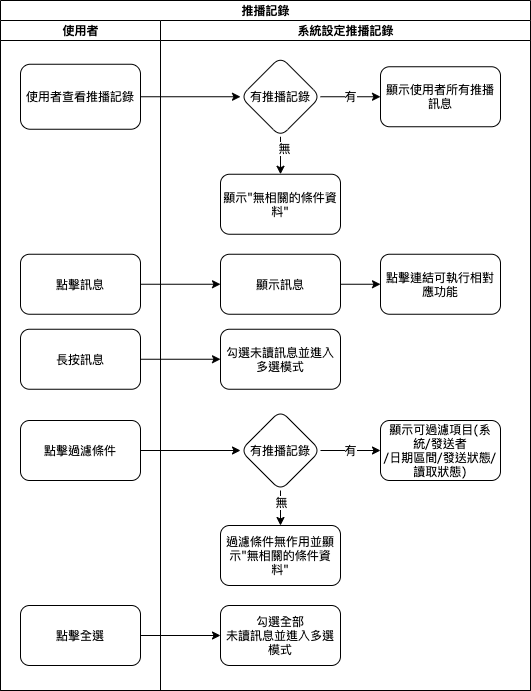

The diagram above was exported from draw.io. Its source (the exported page's mxGraphModel, read from the mxfile embedded in the PNG):
<mxGraphModel dx="773" dy="591" grid="1" gridSize="10" guides="1" tooltips="1" connect="1" arrows="1" fold="1" page="1" pageScale="1" pageWidth="1100" pageHeight="850" background="#ffffff" math="0" shadow="0">
  <root>
    <mxCell id="aH25YDMyAM4UwMB7Fqsg-0" />
    <mxCell id="aH25YDMyAM4UwMB7Fqsg-1" parent="aH25YDMyAM4UwMB7Fqsg-0" />
    <mxCell id="aH25YDMyAM4UwMB7Fqsg-2" value="推播記錄" style="swimlane;html=1;childLayout=stackLayout;startSize=20;rounded=0;shadow=0;labelBackgroundColor=none;strokeWidth=1;fontFamily=Verdana;fontSize=8;align=center;" parent="aH25YDMyAM4UwMB7Fqsg-1" vertex="1">
      <mxGeometry x="80" y="80" width="530" height="690" as="geometry" />
    </mxCell>
    <mxCell id="aH25YDMyAM4UwMB7Fqsg-3" value="使用者" style="swimlane;html=1;startSize=20;" parent="aH25YDMyAM4UwMB7Fqsg-2" vertex="1">
      <mxGeometry y="20" width="160" height="670" as="geometry" />
    </mxCell>
    <mxCell id="aH25YDMyAM4UwMB7Fqsg-4" value="使用者查看推播記錄" style="rounded=1;whiteSpace=wrap;html=1;shadow=0;labelBackgroundColor=none;strokeWidth=1;fontFamily=Verdana;fontSize=8;align=center;" parent="aH25YDMyAM4UwMB7Fqsg-3" vertex="1">
      <mxGeometry x="20" y="43.75" width="120" height="65" as="geometry" />
    </mxCell>
    <mxCell id="vJ7AeH6_070EQZir2STY-2" value="&lt;span style=&quot;font-family: &amp;#34;verdana&amp;#34;&quot;&gt;點擊訊息&lt;/span&gt;" style="whiteSpace=wrap;html=1;rounded=1;shadow=0;fontFamily=Verdana;fontSize=8;strokeWidth=1;" parent="aH25YDMyAM4UwMB7Fqsg-3" vertex="1">
      <mxGeometry x="20" y="233.75" width="120" height="60" as="geometry" />
    </mxCell>
    <mxCell id="vJ7AeH6_070EQZir2STY-5" value="&lt;span style=&quot;font-family: &amp;#34;verdana&amp;#34;&quot;&gt;長按訊息&lt;/span&gt;" style="whiteSpace=wrap;html=1;rounded=1;shadow=0;fontFamily=Verdana;fontSize=8;strokeWidth=1;" parent="aH25YDMyAM4UwMB7Fqsg-3" vertex="1">
      <mxGeometry x="20" y="308.75" width="120" height="60" as="geometry" />
    </mxCell>
    <mxCell id="vJ7AeH6_070EQZir2STY-8" value="&lt;span style=&quot;font-family: &amp;#34;helvetica&amp;#34; ; font-size: 11px ; background-color: rgb(255 , 255 , 255)&quot;&gt;點擊過濾條件&lt;/span&gt;" style="whiteSpace=wrap;html=1;rounded=1;shadow=0;fontFamily=Verdana;fontSize=8;strokeWidth=1;" parent="aH25YDMyAM4UwMB7Fqsg-3" vertex="1">
      <mxGeometry x="20" y="400" width="120" height="60" as="geometry" />
    </mxCell>
    <mxCell id="vJ7AeH6_070EQZir2STY-11" value="&lt;span style=&quot;font-family: &amp;#34;helvetica&amp;#34; ; font-size: 11px ; background-color: rgb(255 , 255 , 255)&quot;&gt;點擊全選&lt;/span&gt;" style="whiteSpace=wrap;html=1;rounded=1;shadow=0;fontFamily=Verdana;fontSize=8;strokeWidth=1;" parent="aH25YDMyAM4UwMB7Fqsg-3" vertex="1">
      <mxGeometry x="20" y="585" width="120" height="60" as="geometry" />
    </mxCell>
    <mxCell id="vJ7AeH6_070EQZir2STY-7" value="" style="edgeStyle=orthogonalEdgeStyle;rounded=1;orthogonalLoop=1;jettySize=auto;html=1;" parent="aH25YDMyAM4UwMB7Fqsg-2" source="vJ7AeH6_070EQZir2STY-5" target="vJ7AeH6_070EQZir2STY-6" edge="1">
      <mxGeometry relative="1" as="geometry" />
    </mxCell>
    <mxCell id="CR1C4yeFPnY_VXXbFRG2-1" value="" style="edgeStyle=orthogonalEdgeStyle;rounded=0;orthogonalLoop=1;jettySize=auto;html=1;" edge="1" parent="aH25YDMyAM4UwMB7Fqsg-2" source="aH25YDMyAM4UwMB7Fqsg-4" target="CR1C4yeFPnY_VXXbFRG2-0">
      <mxGeometry relative="1" as="geometry" />
    </mxCell>
    <mxCell id="vJ7AeH6_070EQZir2STY-4" value="" style="edgeStyle=orthogonalEdgeStyle;rounded=1;orthogonalLoop=1;jettySize=auto;html=1;" parent="aH25YDMyAM4UwMB7Fqsg-2" source="vJ7AeH6_070EQZir2STY-2" target="vJ7AeH6_070EQZir2STY-3" edge="1">
      <mxGeometry relative="1" as="geometry" />
    </mxCell>
    <mxCell id="aH25YDMyAM4UwMB7Fqsg-22" value="系統設定推播記錄" style="swimlane;html=1;startSize=20;" parent="aH25YDMyAM4UwMB7Fqsg-2" vertex="1">
      <mxGeometry x="160" y="20" width="370" height="670" as="geometry" />
    </mxCell>
    <mxCell id="vJ7AeH6_070EQZir2STY-3" value="&lt;span&gt;顯示訊息&lt;/span&gt;" style="whiteSpace=wrap;html=1;rounded=1;shadow=0;fontFamily=Verdana;fontSize=8;strokeWidth=1;" parent="aH25YDMyAM4UwMB7Fqsg-22" vertex="1">
      <mxGeometry x="60" y="233.75" width="120" height="60" as="geometry" />
    </mxCell>
    <mxCell id="vJ7AeH6_070EQZir2STY-6" value="&lt;span&gt;勾選未讀訊息並進入多選模式&lt;/span&gt;" style="whiteSpace=wrap;html=1;rounded=1;shadow=0;fontFamily=Verdana;fontSize=8;strokeWidth=1;" parent="aH25YDMyAM4UwMB7Fqsg-22" vertex="1">
      <mxGeometry x="60" y="308.75" width="120" height="60" as="geometry" />
    </mxCell>
    <mxCell id="vJ7AeH6_070EQZir2STY-9" value="&lt;span&gt;顯示可過濾項目(系統/&lt;/span&gt;發送者&lt;span&gt;&lt;br&gt;/日期區間/發送狀態/讀取狀態)&lt;/span&gt;" style="whiteSpace=wrap;html=1;rounded=1;shadow=0;fontFamily=Verdana;fontSize=8;strokeWidth=1;" parent="aH25YDMyAM4UwMB7Fqsg-22" vertex="1">
      <mxGeometry x="220" y="400" width="120" height="60" as="geometry" />
    </mxCell>
    <mxCell id="vJ7AeH6_070EQZir2STY-12" value="&lt;span&gt;勾選全部&lt;/span&gt;&lt;br&gt;&lt;span&gt;未讀訊息並進入多選模式&lt;/span&gt;" style="whiteSpace=wrap;html=1;rounded=1;shadow=0;fontFamily=Verdana;fontSize=8;strokeWidth=1;" parent="aH25YDMyAM4UwMB7Fqsg-22" vertex="1">
      <mxGeometry x="60" y="585" width="120" height="60" as="geometry" />
    </mxCell>
    <mxCell id="yTkOOrr9E5o4eo6M7JnQ-0" value="點擊連結可執行相對應功能" style="whiteSpace=wrap;html=1;rounded=1;shadow=0;fontFamily=Verdana;fontSize=8;strokeWidth=1;" parent="aH25YDMyAM4UwMB7Fqsg-22" vertex="1">
      <mxGeometry x="220" y="233.75" width="120" height="60" as="geometry" />
    </mxCell>
    <mxCell id="yTkOOrr9E5o4eo6M7JnQ-1" value="" style="edgeStyle=orthogonalEdgeStyle;rounded=1;orthogonalLoop=1;jettySize=auto;html=1;" parent="aH25YDMyAM4UwMB7Fqsg-22" source="vJ7AeH6_070EQZir2STY-3" target="yTkOOrr9E5o4eo6M7JnQ-0" edge="1">
      <mxGeometry relative="1" as="geometry" />
    </mxCell>
    <mxCell id="CR1C4yeFPnY_VXXbFRG2-0" value="有推播記錄" style="rhombus;whiteSpace=wrap;html=1;rounded=1;shadow=0;fontFamily=Verdana;fontSize=8;strokeWidth=1;" vertex="1" parent="aH25YDMyAM4UwMB7Fqsg-22">
      <mxGeometry x="80" y="36.25" width="80" height="80" as="geometry" />
    </mxCell>
    <mxCell id="CR1C4yeFPnY_VXXbFRG2-2" value="&lt;span&gt;顯示使用者所有推播訊息&lt;/span&gt;" style="whiteSpace=wrap;html=1;rounded=1;shadow=0;fontFamily=Verdana;fontSize=8;strokeWidth=1;" vertex="1" parent="aH25YDMyAM4UwMB7Fqsg-22">
      <mxGeometry x="220" y="46.25" width="120" height="60" as="geometry" />
    </mxCell>
    <mxCell id="CR1C4yeFPnY_VXXbFRG2-3" value="有" style="edgeStyle=orthogonalEdgeStyle;rounded=0;orthogonalLoop=1;jettySize=auto;html=1;" edge="1" parent="aH25YDMyAM4UwMB7Fqsg-22" source="CR1C4yeFPnY_VXXbFRG2-0" target="CR1C4yeFPnY_VXXbFRG2-2">
      <mxGeometry relative="1" as="geometry" />
    </mxCell>
    <mxCell id="CR1C4yeFPnY_VXXbFRG2-4" value="顯示&quot;無相關的條件資料&quot;" style="whiteSpace=wrap;html=1;rounded=1;shadow=0;fontFamily=Verdana;fontSize=8;strokeWidth=1;" vertex="1" parent="aH25YDMyAM4UwMB7Fqsg-22">
      <mxGeometry x="60" y="153.75" width="120" height="60" as="geometry" />
    </mxCell>
    <mxCell id="CR1C4yeFPnY_VXXbFRG2-5" value="" style="edgeStyle=orthogonalEdgeStyle;rounded=0;orthogonalLoop=1;jettySize=auto;html=1;" edge="1" parent="aH25YDMyAM4UwMB7Fqsg-22" source="CR1C4yeFPnY_VXXbFRG2-0" target="CR1C4yeFPnY_VXXbFRG2-4">
      <mxGeometry relative="1" as="geometry" />
    </mxCell>
    <mxCell id="CR1C4yeFPnY_VXXbFRG2-6" value="無" style="edgeLabel;html=1;align=center;verticalAlign=middle;resizable=0;points=[];" vertex="1" connectable="0" parent="CR1C4yeFPnY_VXXbFRG2-5">
      <mxGeometry x="-0.5059" y="3" relative="1" as="geometry">
        <mxPoint y="1" as="offset" />
      </mxGeometry>
    </mxCell>
    <mxCell id="CR1C4yeFPnY_VXXbFRG2-9" value="有" style="edgeStyle=orthogonalEdgeStyle;rounded=0;orthogonalLoop=1;jettySize=auto;html=1;exitX=1;exitY=0.5;exitDx=0;exitDy=0;" edge="1" parent="aH25YDMyAM4UwMB7Fqsg-22" source="CR1C4yeFPnY_VXXbFRG2-7" target="vJ7AeH6_070EQZir2STY-9">
      <mxGeometry relative="1" as="geometry" />
    </mxCell>
    <mxCell id="CR1C4yeFPnY_VXXbFRG2-7" value="有推播記錄" style="rhombus;whiteSpace=wrap;html=1;rounded=1;shadow=0;fontFamily=Verdana;fontSize=8;strokeWidth=1;" vertex="1" parent="aH25YDMyAM4UwMB7Fqsg-22">
      <mxGeometry x="80" y="390" width="80" height="80" as="geometry" />
    </mxCell>
    <mxCell id="CR1C4yeFPnY_VXXbFRG2-10" value="&lt;span&gt;過濾條件無作用並顯示&quot;無相關的條件資料&quot;&lt;/span&gt;" style="whiteSpace=wrap;html=1;rounded=1;shadow=0;fontFamily=Verdana;fontSize=8;strokeWidth=1;" vertex="1" parent="aH25YDMyAM4UwMB7Fqsg-22">
      <mxGeometry x="60" y="505" width="120" height="60" as="geometry" />
    </mxCell>
    <mxCell id="CR1C4yeFPnY_VXXbFRG2-11" value="" style="edgeStyle=orthogonalEdgeStyle;rounded=0;orthogonalLoop=1;jettySize=auto;html=1;" edge="1" parent="aH25YDMyAM4UwMB7Fqsg-22" source="CR1C4yeFPnY_VXXbFRG2-7" target="CR1C4yeFPnY_VXXbFRG2-10">
      <mxGeometry relative="1" as="geometry" />
    </mxCell>
    <mxCell id="CR1C4yeFPnY_VXXbFRG2-12" value="無" style="edgeLabel;html=1;align=center;verticalAlign=middle;resizable=0;points=[];" vertex="1" connectable="0" parent="CR1C4yeFPnY_VXXbFRG2-11">
      <mxGeometry x="-0.4889" relative="1" as="geometry">
        <mxPoint as="offset" />
      </mxGeometry>
    </mxCell>
    <mxCell id="vJ7AeH6_070EQZir2STY-13" value="" style="edgeStyle=orthogonalEdgeStyle;rounded=1;orthogonalLoop=1;jettySize=auto;html=1;" parent="aH25YDMyAM4UwMB7Fqsg-2" source="vJ7AeH6_070EQZir2STY-11" target="vJ7AeH6_070EQZir2STY-12" edge="1">
      <mxGeometry relative="1" as="geometry" />
    </mxCell>
    <mxCell id="CR1C4yeFPnY_VXXbFRG2-8" value="" style="edgeStyle=orthogonalEdgeStyle;rounded=0;orthogonalLoop=1;jettySize=auto;html=1;" edge="1" parent="aH25YDMyAM4UwMB7Fqsg-2" source="vJ7AeH6_070EQZir2STY-8" target="CR1C4yeFPnY_VXXbFRG2-7">
      <mxGeometry relative="1" as="geometry" />
    </mxCell>
  </root>
</mxGraphModel>